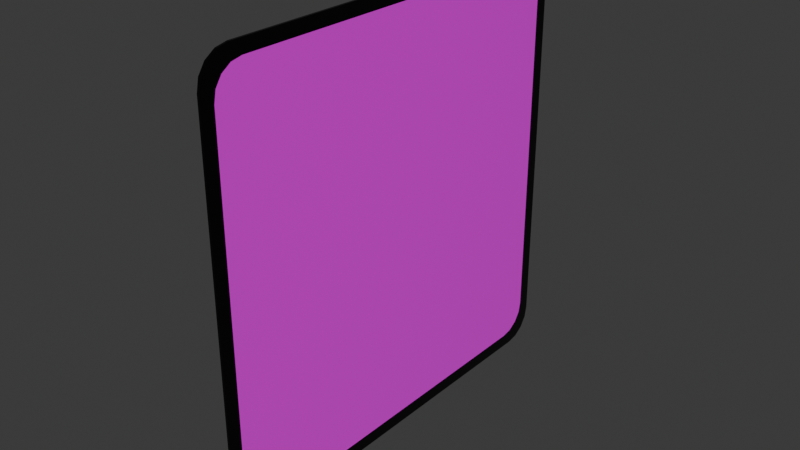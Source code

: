 # Source: Card.blend  (saved by Blender 4.0.36; exported with 4.5.12 LTS)
import bpy
from mathutils import Matrix  # noqa: F401  (used for matrix-valued properties, if any)

bpy.ops.wm.read_factory_settings(use_empty=True)
scene = bpy.context.scene
scene.name = 'Scene'

# ---- collections
col_collection = bpy.data.collections.new('Collection'); scene.collection.children.link(col_collection)

# ---- images (referenced by path relative to the original .blend; pixels are not part of the script)
import os
ASSET_DIR = os.environ.get("B2B_ASSET_DIR", "")  # directory of the original .blend (textures are referenced by path, not embedded)
HERE = os.path.dirname(os.path.abspath(__file__))  # packed textures are extracted next to this script under _unpacked/

def load_image(name, relpath, width, height, colorspace="sRGB"):
    """Load a texture the original file referenced (path relative to the .blend, or extracted next to this script)."""
    p = next((c for c in (os.path.join(HERE, relpath), os.path.join(ASSET_DIR, relpath)) if relpath and os.path.exists(c)), "")
    if p:
        img = bpy.data.images.load(p, check_existing=True)
        img.name = name
    else:  # same state as the original file: an image datablock whose file is absent (Cycles renders it pink)
        img = bpy.data.images.new(name, width, height)
        img.source = "FILE"
        img.filepath = "//" + (relpath or name)
    img.colorspace_settings.name = colorspace
    return img
img_temp_cardback_png = load_image('TEMP_CardBack.png', 'TEMP_CardBack.png', 1024, 1024, 'sRGB')

# ---- materials (node trees are filled in below, after node groups)
mat_edges = bpy.data.materials.new('Edges')
mat_edges.alpha_threshold = 0.0
mat_edges.use_transparent_shadow = False
mat_edges.roughness = 0.5
mat_edges.line_color = (0.0, 0.0, 0.0, 1.0)
mat_back = bpy.data.materials.new('Back')
mat_back.use_transparent_shadow = False
mat_face = bpy.data.materials.new('Face')
mat_face.use_transparent_shadow = False

# ---- material node trees
mat_edges.use_nodes = True; mat_edges.node_tree.nodes.clear()
_N = mat_edges.node_tree.nodes; _L = mat_edges.node_tree.links
n0 = _N.new('ShaderNodeOutputMaterial'); n0.name = 'Material Output'; n0.location = (300, 300)
n1 = _N.new('ShaderNodeBsdfPrincipled'); n1.name = 'Principled BSDF'; n1.location = (10, 300)
n1.inputs[0].default_value = (0.0, 0.0, 0.0, 1.0)
n1.inputs[2].default_value = 0.0
n1.inputs[3].default_value = 1.45
_L.new(n1.outputs[0], n0.inputs[0])
n0.is_active_output = True
mat_back.use_nodes = True; mat_back.node_tree.nodes.clear()
_N = mat_back.node_tree.nodes; _L = mat_back.node_tree.links
n0 = _N.new('ShaderNodeBsdfPrincipled'); n0.name = 'Principled BSDF'; n0.location = (10, 300)
n0.inputs[2].default_value = 0.0
n0.inputs[3].default_value = 1.45
n1 = _N.new('ShaderNodeOutputMaterial'); n1.name = 'Material Output'; n1.location = (300, 300)
n2 = _N.new('ShaderNodeTexImage'); n2.name = 'Image Texture'; n2.location = (-280, 280)
n2.image = img_temp_cardback_png
_L.new(n0.outputs[0], n1.inputs[0])
_L.new(n2.outputs[0], n0.inputs[0])
n1.is_active_output = True
mat_face.use_nodes = True; mat_face.node_tree.nodes.clear()
_N = mat_face.node_tree.nodes; _L = mat_face.node_tree.links
n0 = _N.new('ShaderNodeBsdfPrincipled'); n0.name = 'Principled BSDF'; n0.location = (10, 300)
n0.inputs[2].default_value = 0.0
n0.inputs[3].default_value = 1.45
n1 = _N.new('ShaderNodeOutputMaterial'); n1.name = 'Material Output'; n1.location = (300, 300)
n2 = _N.new('ShaderNodeTexImage'); n2.name = 'Image Texture'; n2.location = (-280, 280)
_L.new(n0.outputs[0], n1.inputs[0])
_L.new(n2.outputs[0], n0.inputs[0])
n1.is_active_output = True

# ---- world
world_world = bpy.data.worlds.new('World'); scene.world = world_world
world_world.use_nodes = True; world_world.node_tree.nodes.clear()
_N = world_world.node_tree.nodes; _L = world_world.node_tree.links
n0 = _N.new('ShaderNodeOutputWorld'); n0.name = 'World Output'; n0.location = (300, 300)
n1 = _N.new('ShaderNodeBackground'); n1.name = 'Background'; n1.location = (10, 300)
n1.inputs[0].default_value = (0.05088, 0.05088, 0.05088, 1.0)
_L.new(n1.outputs[0], n0.inputs[0])
n0.is_active_output = True
world_world.color = (0.05088, 0.05088, 0.05088)
world_world.use_sun_shadow = False
world_world.sun_shadow_jitter_overblur = 0.0

# ---- meshes
me_cube = bpy.data.meshes.new('Cube')
me_cube.from_pydata([(0.0025, 0.5, 0.4289), (0.0025, 0.4289, 0.5), (0.0025, 0.4946, 0.4561), (0.0025, 0.4792, 0.4792), (0.0025, 0.4561, 0.4946), (0.0025, 0.4289, -0.5), (0.0025, 0.5, -0.4289), (0.0025, 0.4561, -0.4946), (0.0025, 0.4792, -0.4792), (0.0025, 0.4946, -0.4561), (0.0025, -0.4289, 0.5), (0.0025, -0.5, 0.4289), (0.0025, -0.4561, 0.4946), (0.0025, -0.4792, 0.4792), (0.0025, -0.4946, 0.4561), (0.0025, -0.5, -0.4289), (0.0025, -0.4289, -0.5), (0.0025, -0.4946, -0.4561), (0.0025, -0.4792, -0.4792), (0.0025, -0.4561, -0.4946), (-0.0025, 0.4289, 0.5), (-0.0025, 0.5, 0.4289), (-0.0025, 0.4561, 0.4946), (-0.0025, 0.4792, 0.4792), (-0.0025, 0.4946, 0.4561), (-0.0025, 0.5, -0.4289), (-0.0025, 0.4289, -0.5), (-0.0025, 0.4946, -0.4561), (-0.0025, 0.4792, -0.4792), (-0.0025, 0.4561, -0.4946), (-0.0025, -0.5, 0.4289), (-0.0025, -0.4289, 0.5), (-0.0025, -0.4946, 0.4561), (-0.0025, -0.4792, 0.4792), (-0.0025, -0.4561, 0.4946), (-0.0025, -0.4289, -0.5), (-0.0025, -0.5, -0.4289), (-0.0025, -0.4561, -0.4946), (-0.0025, -0.4792, -0.4792), (-0.0025, -0.4946, -0.4561), (0.0025, 0.4288, -0.465), (0.0025, 0.4032, -0.4701), (0.0025, 0.4505, -0.4505), (0.0025, 0.465, -0.4288), (0.0025, 0.4701, -0.4032), (0.0025, -0.4288, 0.465), (0.0025, -0.4032, 0.4701), (0.0025, -0.4505, 0.4505), (0.0025, -0.465, 0.4288), (0.0025, -0.4701, 0.4032), (0.0025, -0.4032, -0.4701), (0.0025, -0.4288, -0.465), (0.0025, -0.4505, -0.4505), (0.0025, -0.465, -0.4288), (0.0025, -0.4701, -0.4032), (0.0025, 0.4032, 0.4701), (0.0025, 0.4288, 0.465), (0.0025, 0.4505, 0.4505), (0.0025, 0.465, 0.4288), (0.0025, 0.4701, 0.4032), (0.0025, 0.4288, -0.465), (0.0025, 0.4032, -0.4701), (0.0025, 0.4505, -0.4505), (0.0025, 0.465, -0.4288), (0.0025, 0.4701, -0.4032), (0.0025, -0.4288, 0.465), (0.0025, -0.4032, 0.4701), (0.0025, -0.4505, 0.4505), (0.0025, -0.465, 0.4288), (0.0025, -0.4701, 0.4032), (0.0025, -0.4032, -0.4701), (0.0025, -0.4288, -0.465), (0.0025, -0.4505, -0.4505), (0.0025, -0.465, -0.4288), (0.0025, -0.4701, -0.4032), (0.0025, 0.4032, 0.4701), (0.0025, 0.4288, 0.465), (0.0025, 0.4505, 0.4505), (0.0025, 0.465, 0.4288), (0.0025, 0.4701, 0.4032)], [], [(26, 5, 16, 35), (35, 37, 38, 39, 36, 30, 32, 33, 34, 31, 20, 22, 23, 24, 21, 25, 27, 28, 29, 26), (15, 11, 30, 36), (1, 20, 31, 10), (16, 5, 41, 50), (5, 26, 29, 7), (7, 29, 28, 8), (8, 28, 27, 9), (9, 27, 25, 6), (10, 31, 34, 12), (12, 34, 33, 13), (13, 33, 32, 14), (14, 32, 30, 11), (35, 16, 19, 37), (37, 19, 18, 38), (38, 18, 17, 39), (39, 17, 15, 36), (20, 1, 4, 22), (22, 4, 3, 23), (23, 3, 2, 24), (24, 2, 0, 21), (25, 21, 0, 6), (40, 42, 62, 60), (12, 13, 47, 45), (2, 3, 57, 58), (9, 6, 44, 43), (1, 10, 46, 55), (7, 8, 42, 40), (4, 1, 55, 56), (11, 15, 54, 49), (17, 18, 52, 53), (13, 14, 48, 47), (0, 2, 58, 59), (10, 12, 45, 46), (19, 16, 50, 51), (3, 4, 56, 57), (8, 9, 43, 42), (5, 7, 40, 41), (15, 17, 53, 54), (14, 11, 49, 48), (6, 0, 59, 44), (18, 19, 51, 52), (61, 60, 62, 63, 64, 79, 78, 77, 76, 75, 66, 65, 67, 68, 69, 74, 73, 72, 71, 70), (44, 59, 79, 64), (52, 51, 71, 72), (42, 43, 63, 62), (50, 41, 61, 70), (53, 52, 72, 73), (43, 44, 64, 63), (55, 46, 66, 75), (54, 53, 73, 74), (46, 45, 65, 66), (49, 54, 74, 69), (56, 55, 75, 76), (45, 47, 67, 65), (57, 56, 76, 77), (47, 48, 68, 67), (58, 57, 77, 78), (48, 49, 69, 68), (41, 40, 60, 61), (59, 58, 78, 79), (51, 50, 70, 71)])
me_cube.polygons.foreach_set('material_index', [0, 1, 0, 0, 0, 0, 0, 0, 0, 0, 0, 0, 0, 0, 0, 0, 0, 0, 0, 0, 0, 0, 0, 0, 0, 0, 0, 0, 0, 0, 0, 0, 0, 0, 0, 0, 0, 0, 0, 0, 0, 0, 2, 0, 0, 0, 0, 0, 0, 0, 0, 0, 0, 0, 0, 0, 0, 0, 0, 0, 0, 0])
_uv = me_cube.uv_layers.new(name='UVMap')
_uv.uv.foreach_set('vector', [0.125, 0.5178, 0.375, 0.5178, 0.375, 0.7322, 0.125, 0.7322, 0.9289, -5.536e-08, 0.9561, 0.005415, 0.9792, 0.02084, 0.9946, 0.04391, 1.0, 0.07114, 1.0, 0.9289, 0.9946, 0.9561, 0.9792, 0.9792, 0.9561, 0.9946, 0.9289, 1.0, 0.07114, 1.0, 0.04391, 0.9946, 0.02084, 0.9792, 0.005415, 0.9561, -4.24e-09, 0.9289, -5.536e-08, 0.07114, 0.005415, 0.04391, 0.02084, 0.02084, 0.04391, 0.005415, 0.07114, -4.24e-09, 0.3928, 0.75, 0.6072, 0.75, 0.6072, 1.0, 0.3928, 1.0, 0.625, 0.5178, 0.875, 0.5178, 0.875, 0.7322, 0.625, 0.7322, 0.375, 0.7322, 0.375, 0.5178, 0.375, 0.5178, 0.375, 0.7322, 0.375, 0.5178, 0.125, 0.5178, 0.125, 0.511, 0.375, 0.511, 0.375, 0.511, 0.125, 0.511, 0.125, 0.5, 0.375, 0.5, 0.375, 0.5, 0.375, 0.25, 0.386, 0.25, 0.386, 0.5, 0.386, 0.5, 0.386, 0.25, 0.3928, 0.25, 0.3928, 0.5, 0.625, 0.7322, 0.875, 0.7322, 0.875, 0.739, 0.625, 0.739, 0.625, 0.739, 0.875, 0.739, 0.875, 0.75, 0.625, 0.75, 0.625, 0.75, 0.625, 1.0, 0.614, 1.0, 0.614, 0.75, 0.614, 0.75, 0.614, 1.0, 0.6072, 1.0, 0.6072, 0.75, 0.125, 0.7322, 0.375, 0.7322, 0.375, 0.739, 0.125, 0.739, 0.125, 0.739, 0.375, 0.739, 0.375, 0.75, 0.125, 0.75, 0.375, 1.0, 0.375, 0.75, 0.386, 0.75, 0.386, 1.0, 0.386, 1.0, 0.386, 0.75, 0.3928, 0.75, 0.3928, 1.0, 0.875, 0.5178, 0.625, 0.5178, 0.625, 0.511, 0.875, 0.511, 0.875, 0.511, 0.625, 0.511, 0.625, 0.5, 0.875, 0.5, 0.625, 0.25, 0.625, 0.5, 0.614, 0.5, 0.614, 0.25, 0.614, 0.25, 0.614, 0.5, 0.6072, 0.5, 0.6072, 0.25, 0.3928, 0.25, 0.6072, 0.25, 0.6072, 0.5, 0.3928, 0.5, 0.375, 0.511, 0.375, 0.5, 0.375, 0.5, 0.375, 0.511, 0.625, 0.739, 0.625, 0.75, 0.625, 0.75, 0.625, 0.739, 0.614, 0.5, 0.625, 0.5, 0.625, 0.5, 0.614, 0.5, 0.386, 0.5, 0.3928, 0.5, 0.3928, 0.5, 0.386, 0.5, 0.625, 0.5178, 0.625, 0.7322, 0.625, 0.7322, 0.625, 0.5178, 0.375, 0.511, 0.375, 0.5, 0.375, 0.5, 0.375, 0.511, 0.625, 0.511, 0.625, 0.5178, 0.625, 0.5178, 0.625, 0.511, 0.6072, 0.75, 0.3928, 0.75, 0.3928, 0.75, 0.6072, 0.75, 0.386, 0.75, 0.375, 0.75, 0.375, 0.75, 0.386, 0.75, 0.625, 0.75, 0.614, 0.75, 0.614, 0.75, 0.625, 0.75, 0.6072, 0.5, 0.614, 0.5, 0.614, 0.5, 0.6072, 0.5, 0.625, 0.7322, 0.625, 0.739, 0.625, 0.739, 0.625, 0.7322, 0.375, 0.739, 0.375, 0.7322, 0.375, 0.7322, 0.375, 0.739, 0.625, 0.5, 0.625, 0.511, 0.625, 0.511, 0.625, 0.5, 0.375, 0.5, 0.386, 0.5, 0.386, 0.5, 0.375, 0.5, 0.375, 0.5178, 0.375, 0.511, 0.375, 0.511, 0.375, 0.5178, 0.3928, 0.75, 0.386, 0.75, 0.386, 0.75, 0.3928, 0.75, 0.614, 0.75, 0.6072, 0.75, 0.6072, 0.75, 0.614, 0.75, 0.3928, 0.5, 0.6072, 0.5, 0.6072, 0.5, 0.3928, 0.5, 0.375, 0.75, 0.375, 0.739, 0.375, 0.739, 0.375, 0.75, 0.9289, 0.0, 0.9561, 0.005415, 0.9792, 0.02084, 0.9946, 0.04391, 1.0, 0.07114, 1.0, 0.9289, 0.9946, 0.9561, 0.9792, 0.9792, 0.9561, 0.9946, 0.9289, 1.0, 0.07114, 1.0, 0.04391, 0.9946, 0.02084, 0.9792, 0.005415, 0.9561, -1.192e-07, 0.9289, 0.0, 0.07114, 0.005415, 0.04391, 0.02084, 0.02084, 0.04391, 0.005415, 0.07114, -1.192e-07, 0.3928, 0.5, 0.6072, 0.5, 0.6072, 0.5, 0.3928, 0.5, 0.375, 0.75, 0.375, 0.739, 0.375, 0.739, 0.375, 0.75, 0.375, 0.5, 0.386, 0.5, 0.386, 0.5, 0.375, 0.5, 0.375, 0.7322, 0.375, 0.5178, 0.375, 0.5178, 0.375, 0.7322, 0.386, 0.75, 0.375, 0.75, 0.375, 0.75, 0.386, 0.75, 0.386, 0.5, 0.3928, 0.5, 0.3928, 0.5, 0.386, 0.5, 0.625, 0.5178, 0.625, 0.7322, 0.625, 0.7322, 0.625, 0.5178, 0.3928, 0.75, 0.386, 0.75, 0.386, 0.75, 0.3928, 0.75, 0.625, 0.7322, 0.625, 0.739, 0.625, 0.739, 0.625, 0.7322, 0.6072, 0.75, 0.3928, 0.75, 0.3928, 0.75, 0.6072, 0.75, 0.625, 0.511, 0.625, 0.5178, 0.625, 0.5178, 0.625, 0.511, 0.625, 0.739, 0.625, 0.75, 0.625, 0.75, 0.625, 0.739, 0.625, 0.5, 0.625, 0.511, 0.625, 0.511, 0.625, 0.5, 0.625, 0.75, 0.614, 0.75, 0.614, 0.75, 0.625, 0.75, 0.614, 0.5, 0.625, 0.5, 0.625, 0.5, 0.614, 0.5, 0.614, 0.75, 0.6072, 0.75, 0.6072, 0.75, 0.614, 0.75, 0.375, 0.5178, 0.375, 0.511, 0.375, 0.511, 0.375, 0.5178, 0.6072, 0.5, 0.614, 0.5, 0.614, 0.5, 0.6072, 0.5, 0.375, 0.739, 0.375, 0.7322, 0.375, 0.7322, 0.375, 0.739])
me_cube.materials.append(mat_edges)
me_cube.materials.append(mat_back)
me_cube.materials.append(mat_face)
me_cube.use_mirror_vertex_groups = False
me_cube.update()

# ---- objects
ob_cube = bpy.data.objects.new('Cube', me_cube)

# ---- transforms, parenting, visibility, modifiers, constraints
ob_cube.location = (0.0, 0.0, 0.0)
ob_cube.lock_rotations_4d = False
ob_cube.empty_display_type = 'ARROWS'
ob_cube.lineart.crease_threshold = 0.0

# ---- collection membership
col_collection.objects.link(ob_cube)

# ---- scene / render settings (as saved in the file)
scene.frame_start = 1; scene.frame_end = 250; scene.frame_set(1)
scene.render.engine = 'BLENDER_EEVEE_NEXT'
scene.cycles.sampling_pattern = 'TABULATED_SOBOL'
bpy.context.view_layer.update()

# ---- added for rendering (the .blend has no active camera and no usable light): camera, sun
cam_auto = bpy.data.cameras.new('AutoCamera')
cam_auto.lens = 50.0
cam_auto.sensor_width = 36.0
cam_auto.clip_end = 1000.0
ob_auto_camera = bpy.data.objects.new('AutoCamera', cam_auto)
scene.collection.objects.link(ob_auto_camera)
ob_auto_camera.location = (1.30847, -1.57017, 1.04678)
ob_auto_camera.rotation_euler = (1.09748, -7.21219e-08, 0.694738)
scene.camera = ob_auto_camera
light_auto_sun = bpy.data.lights.new('AutoSun', 'SUN')
light_auto_sun.energy = 3.0
light_auto_sun.angle = 0.0523599
ob_auto_sun = bpy.data.objects.new('AutoSun', light_auto_sun)
scene.collection.objects.link(ob_auto_sun)
ob_auto_sun.rotation_euler = (0.872665, 0.174533, 0.523599)
bpy.context.view_layer.update()
